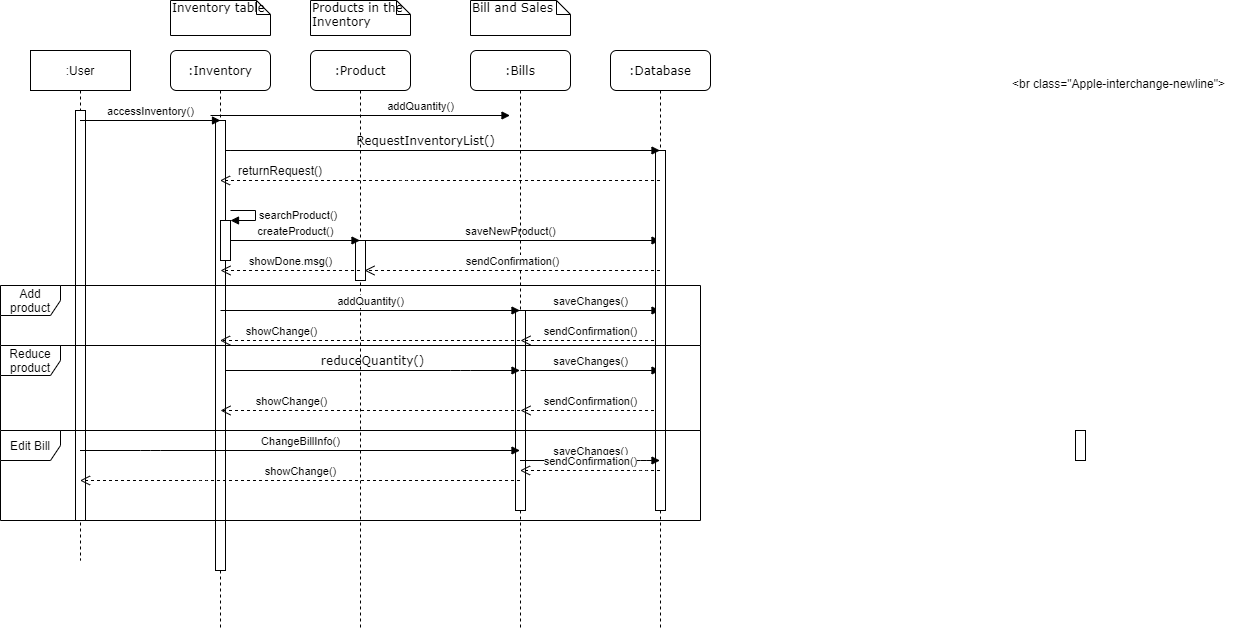

The diagram above was exported from draw.io. Its source (the exported page's mxGraphModel, read from the mxfile embedded in the PNG):
<mxGraphModel dx="2208" dy="401" grid="1" gridSize="10" guides="1" tooltips="1" connect="1" arrows="1" fold="1" page="1" pageScale="1" pageWidth="1100" pageHeight="850" background="#ffffff" math="0" shadow="0">
  <root>
    <mxCell id="0" />
    <mxCell id="1" parent="0" />
    <mxCell id="7baba1c4bc27f4b0-2" value=":Product" style="shape=umlLifeline;perimeter=lifelinePerimeter;whiteSpace=wrap;html=1;container=1;collapsible=0;recursiveResize=0;outlineConnect=0;rounded=1;shadow=0;comic=0;labelBackgroundColor=none;strokeWidth=1;fontFamily=Verdana;fontSize=12;align=center;" parent="1" vertex="1">
      <mxGeometry x="240" y="80" width="100" height="580" as="geometry" />
    </mxCell>
    <mxCell id="FycW-mWnpWSOimRrl8Pe-12" value="saveNewProduct()" style="html=1;verticalAlign=bottom;endArrow=block;" parent="7baba1c4bc27f4b0-2" target="7baba1c4bc27f4b0-4" edge="1">
      <mxGeometry width="80" relative="1" as="geometry">
        <mxPoint x="50" y="190" as="sourcePoint" />
        <mxPoint x="130" y="190" as="targetPoint" />
      </mxGeometry>
    </mxCell>
    <mxCell id="FycW-mWnpWSOimRrl8Pe-24" value="" style="html=1;points=[];perimeter=orthogonalPerimeter;" parent="7baba1c4bc27f4b0-2" vertex="1">
      <mxGeometry x="45" y="190" width="10" height="40" as="geometry" />
    </mxCell>
    <mxCell id="7baba1c4bc27f4b0-3" value=":Bills" style="shape=umlLifeline;perimeter=lifelinePerimeter;whiteSpace=wrap;html=1;container=1;collapsible=0;recursiveResize=0;outlineConnect=0;rounded=1;shadow=0;comic=0;labelBackgroundColor=none;strokeWidth=1;fontFamily=Verdana;fontSize=12;align=center;" parent="1" vertex="1">
      <mxGeometry x="400" y="80" width="100" height="580" as="geometry" />
    </mxCell>
    <mxCell id="7baba1c4bc27f4b0-13" value="" style="html=1;points=[];perimeter=orthogonalPerimeter;rounded=0;shadow=0;comic=0;labelBackgroundColor=none;strokeWidth=1;fontFamily=Verdana;fontSize=12;align=center;" parent="7baba1c4bc27f4b0-3" vertex="1">
      <mxGeometry x="45" y="260" width="10" height="200" as="geometry" />
    </mxCell>
    <mxCell id="FycW-mWnpWSOimRrl8Pe-16" value="saveChanges()" style="html=1;verticalAlign=bottom;endArrow=block;" parent="7baba1c4bc27f4b0-3" target="7baba1c4bc27f4b0-4" edge="1">
      <mxGeometry width="80" relative="1" as="geometry">
        <mxPoint x="50" y="260" as="sourcePoint" />
        <mxPoint x="130" y="260" as="targetPoint" />
      </mxGeometry>
    </mxCell>
    <mxCell id="FycW-mWnpWSOimRrl8Pe-18" value="sendConfirmation()" style="html=1;verticalAlign=bottom;endArrow=open;dashed=1;endSize=8;" parent="7baba1c4bc27f4b0-3" source="7baba1c4bc27f4b0-4" edge="1">
      <mxGeometry relative="1" as="geometry">
        <mxPoint x="140" y="290" as="sourcePoint" />
        <mxPoint x="50" y="290" as="targetPoint" />
      </mxGeometry>
    </mxCell>
    <mxCell id="FycW-mWnpWSOimRrl8Pe-19" value="saveChanges()" style="html=1;verticalAlign=bottom;endArrow=block;" parent="7baba1c4bc27f4b0-3" target="7baba1c4bc27f4b0-4" edge="1">
      <mxGeometry width="80" relative="1" as="geometry">
        <mxPoint x="50" y="320" as="sourcePoint" />
        <mxPoint x="130" y="320" as="targetPoint" />
      </mxGeometry>
    </mxCell>
    <mxCell id="FycW-mWnpWSOimRrl8Pe-20" value="sendConfirmation()" style="html=1;verticalAlign=bottom;endArrow=open;dashed=1;endSize=8;" parent="7baba1c4bc27f4b0-3" source="7baba1c4bc27f4b0-4" edge="1">
      <mxGeometry relative="1" as="geometry">
        <mxPoint x="130" y="360" as="sourcePoint" />
        <mxPoint x="50" y="360" as="targetPoint" />
      </mxGeometry>
    </mxCell>
    <mxCell id="7baba1c4bc27f4b0-4" value=":Database" style="shape=umlLifeline;perimeter=lifelinePerimeter;whiteSpace=wrap;html=1;container=1;collapsible=0;recursiveResize=0;outlineConnect=0;rounded=1;shadow=0;comic=0;labelBackgroundColor=none;strokeWidth=1;fontFamily=Verdana;fontSize=12;align=center;" parent="1" vertex="1">
      <mxGeometry x="540" y="80" width="100" height="580" as="geometry" />
    </mxCell>
    <mxCell id="7baba1c4bc27f4b0-8" value=":Inventory" style="shape=umlLifeline;perimeter=lifelinePerimeter;whiteSpace=wrap;html=1;container=1;collapsible=0;recursiveResize=0;outlineConnect=0;rounded=1;shadow=0;comic=0;labelBackgroundColor=none;strokeWidth=1;fontFamily=Verdana;fontSize=12;align=center;" parent="1" vertex="1">
      <mxGeometry x="100" y="80" width="100" height="580" as="geometry" />
    </mxCell>
    <mxCell id="7baba1c4bc27f4b0-9" value="" style="html=1;points=[];perimeter=orthogonalPerimeter;rounded=0;shadow=0;comic=0;labelBackgroundColor=none;strokeWidth=1;fontFamily=Verdana;fontSize=12;align=center;" parent="7baba1c4bc27f4b0-8" vertex="1">
      <mxGeometry x="45" y="70" width="10" height="450" as="geometry" />
    </mxCell>
    <mxCell id="FycW-mWnpWSOimRrl8Pe-5" value="" style="html=1;points=[];perimeter=orthogonalPerimeter;" parent="7baba1c4bc27f4b0-8" vertex="1">
      <mxGeometry x="50" y="170" width="10" height="40" as="geometry" />
    </mxCell>
    <mxCell id="FycW-mWnpWSOimRrl8Pe-6" value="searchProduct()" style="edgeStyle=orthogonalEdgeStyle;html=1;align=left;spacingLeft=2;endArrow=block;rounded=0;entryX=1;entryY=0;" parent="7baba1c4bc27f4b0-8" target="FycW-mWnpWSOimRrl8Pe-5" edge="1">
      <mxGeometry relative="1" as="geometry">
        <mxPoint x="60" y="160" as="sourcePoint" />
        <Array as="points">
          <mxPoint x="85" y="160" />
        </Array>
      </mxGeometry>
    </mxCell>
    <mxCell id="FycW-mWnpWSOimRrl8Pe-7" value="createProduct()" style="html=1;verticalAlign=bottom;endArrow=block;" parent="7baba1c4bc27f4b0-8" edge="1">
      <mxGeometry width="80" relative="1" as="geometry">
        <mxPoint x="60" y="190" as="sourcePoint" />
        <mxPoint x="189.5" y="190" as="targetPoint" />
      </mxGeometry>
    </mxCell>
    <mxCell id="FycW-mWnpWSOimRrl8Pe-14" value="showDone.msg()" style="html=1;verticalAlign=bottom;endArrow=open;dashed=1;endSize=8;" parent="7baba1c4bc27f4b0-8" source="7baba1c4bc27f4b0-2" edge="1">
      <mxGeometry relative="1" as="geometry">
        <mxPoint x="130" y="220" as="sourcePoint" />
        <mxPoint x="50" y="220" as="targetPoint" />
      </mxGeometry>
    </mxCell>
    <mxCell id="FycW-mWnpWSOimRrl8Pe-15" value="addQuantity()" style="html=1;verticalAlign=bottom;endArrow=block;" parent="7baba1c4bc27f4b0-8" edge="1">
      <mxGeometry x="0.4023" width="80" relative="1" as="geometry">
        <mxPoint x="40" y="65" as="sourcePoint" />
        <mxPoint x="339.5" y="65" as="targetPoint" />
        <mxPoint as="offset" />
      </mxGeometry>
    </mxCell>
    <mxCell id="FycW-mWnpWSOimRrl8Pe-21" value="showChange()" style="html=1;verticalAlign=bottom;endArrow=open;dashed=1;endSize=8;" parent="7baba1c4bc27f4b0-8" source="7baba1c4bc27f4b0-3" edge="1">
      <mxGeometry x="0.5326" relative="1" as="geometry">
        <mxPoint x="130" y="360" as="sourcePoint" />
        <mxPoint x="50" y="360" as="targetPoint" />
        <mxPoint x="1" as="offset" />
      </mxGeometry>
    </mxCell>
    <mxCell id="FycW-mWnpWSOimRrl8Pe-33" value="addQuantity()" style="html=1;verticalAlign=bottom;endArrow=block;" parent="7baba1c4bc27f4b0-8" target="7baba1c4bc27f4b0-3" edge="1">
      <mxGeometry width="80" relative="1" as="geometry">
        <mxPoint x="50" y="260" as="sourcePoint" />
        <mxPoint x="130" y="260" as="targetPoint" />
      </mxGeometry>
    </mxCell>
    <mxCell id="7baba1c4bc27f4b0-16" value="" style="html=1;points=[];perimeter=orthogonalPerimeter;rounded=0;shadow=0;comic=0;labelBackgroundColor=none;strokeWidth=1;fontFamily=Verdana;fontSize=12;align=center;" parent="1" vertex="1">
      <mxGeometry x="585" y="180" width="10" height="360" as="geometry" />
    </mxCell>
    <mxCell id="7baba1c4bc27f4b0-23" value="reduceQuantity()" style="html=1;verticalAlign=bottom;endArrow=block;labelBackgroundColor=none;fontFamily=Verdana;fontSize=12;" parent="1" source="7baba1c4bc27f4b0-9" target="7baba1c4bc27f4b0-3" edge="1">
      <mxGeometry relative="1" as="geometry">
        <mxPoint x="510" y="420" as="sourcePoint" />
        <mxPoint x="440" y="440" as="targetPoint" />
        <Array as="points">
          <mxPoint x="390" y="400" />
        </Array>
      </mxGeometry>
    </mxCell>
    <mxCell id="7baba1c4bc27f4b0-25" value="" style="html=1;points=[];perimeter=orthogonalPerimeter;rounded=0;shadow=0;comic=0;labelBackgroundColor=none;strokeColor=#000000;strokeWidth=1;fillColor=#FFFFFF;fontFamily=Verdana;fontSize=12;fontColor=#000000;align=center;" parent="1" vertex="1">
      <mxGeometry x="1005" y="460" width="10" height="30" as="geometry" />
    </mxCell>
    <mxCell id="7baba1c4bc27f4b0-11" value="RequestInventoryList()" style="html=1;verticalAlign=bottom;endArrow=block;labelBackgroundColor=none;fontFamily=Verdana;fontSize=12;edgeStyle=elbowEdgeStyle;elbow=vertical;" parent="1" target="7baba1c4bc27f4b0-4" edge="1">
      <mxGeometry relative="1" as="geometry">
        <mxPoint x="180" y="180" as="sourcePoint" />
        <Array as="points">
          <mxPoint x="150" y="180" />
        </Array>
      </mxGeometry>
    </mxCell>
    <mxCell id="7baba1c4bc27f4b0-40" value="Inventory table" style="shape=note;whiteSpace=wrap;html=1;size=14;verticalAlign=top;align=left;spacingTop=-6;rounded=0;shadow=0;comic=0;labelBackgroundColor=none;strokeWidth=1;fontFamily=Verdana;fontSize=12" parent="1" vertex="1">
      <mxGeometry x="100" y="30" width="100" height="35" as="geometry" />
    </mxCell>
    <mxCell id="7baba1c4bc27f4b0-41" value="Products in the Inventory" style="shape=note;whiteSpace=wrap;html=1;size=14;verticalAlign=top;align=left;spacingTop=-6;rounded=0;shadow=0;comic=0;labelBackgroundColor=none;strokeWidth=1;fontFamily=Verdana;fontSize=12" parent="1" vertex="1">
      <mxGeometry x="240" y="30" width="100" height="35" as="geometry" />
    </mxCell>
    <mxCell id="7baba1c4bc27f4b0-42" value="Bill and Sales" style="shape=note;whiteSpace=wrap;html=1;size=14;verticalAlign=top;align=left;spacingTop=-6;rounded=0;shadow=0;comic=0;labelBackgroundColor=none;strokeWidth=1;fontFamily=Verdana;fontSize=12" parent="1" vertex="1">
      <mxGeometry x="400" y="30" width="100" height="35" as="geometry" />
    </mxCell>
    <mxCell id="FycW-mWnpWSOimRrl8Pe-3" value="" style="html=1;verticalAlign=bottom;endArrow=open;dashed=1;endSize=8;" parent="1" source="7baba1c4bc27f4b0-4" target="7baba1c4bc27f4b0-8" edge="1">
      <mxGeometry relative="1" as="geometry">
        <mxPoint x="225" y="200" as="sourcePoint" />
        <mxPoint x="145" y="200" as="targetPoint" />
        <Array as="points">
          <mxPoint x="340" y="210" />
        </Array>
      </mxGeometry>
    </mxCell>
    <mxCell id="FycW-mWnpWSOimRrl8Pe-4" value="returnRequest()" style="text;html=1;strokeColor=none;fillColor=none;align=center;verticalAlign=middle;whiteSpace=wrap;rounded=0;" parent="1" vertex="1">
      <mxGeometry x="190" y="190" width="40" height="20" as="geometry" />
    </mxCell>
    <mxCell id="FycW-mWnpWSOimRrl8Pe-17" value="showChange()" style="html=1;verticalAlign=bottom;endArrow=open;dashed=1;endSize=8;" parent="1" source="7baba1c4bc27f4b0-3" target="7baba1c4bc27f4b0-8" edge="1">
      <mxGeometry x="0.5967" relative="1" as="geometry">
        <mxPoint x="240" y="370" as="sourcePoint" />
        <mxPoint x="160" y="370" as="targetPoint" />
        <mxPoint x="1" as="offset" />
      </mxGeometry>
    </mxCell>
    <mxCell id="FycW-mWnpWSOimRrl8Pe-13" value="sendConfirmation()" style="html=1;verticalAlign=bottom;endArrow=open;dashed=1;endSize=8;" parent="1" source="7baba1c4bc27f4b0-4" edge="1">
      <mxGeometry relative="1" as="geometry">
        <mxPoint x="370" y="300" as="sourcePoint" />
        <mxPoint x="294" y="300" as="targetPoint" />
      </mxGeometry>
    </mxCell>
    <mxCell id="Zq2fTrKXDKYCJ7i8CgmU-1" value=":User" style="shape=umlLifeline;perimeter=lifelinePerimeter;whiteSpace=wrap;html=1;container=1;collapsible=0;recursiveResize=0;outlineConnect=0;" parent="1" vertex="1">
      <mxGeometry x="-40" y="80" width="100" height="510" as="geometry" />
    </mxCell>
    <mxCell id="Zq2fTrKXDKYCJ7i8CgmU-4" value="" style="html=1;points=[];perimeter=orthogonalPerimeter;" parent="Zq2fTrKXDKYCJ7i8CgmU-1" vertex="1">
      <mxGeometry x="45" y="60" width="10" height="410" as="geometry" />
    </mxCell>
    <mxCell id="Zq2fTrKXDKYCJ7i8CgmU-2" value="accessInventory()" style="html=1;verticalAlign=bottom;endArrow=block;" parent="1" source="Zq2fTrKXDKYCJ7i8CgmU-1" edge="1">
      <mxGeometry width="80" relative="1" as="geometry">
        <mxPoint x="30" y="160" as="sourcePoint" />
        <mxPoint x="150" y="150" as="targetPoint" />
      </mxGeometry>
    </mxCell>
    <mxCell id="Zq2fTrKXDKYCJ7i8CgmU-3" value="&amp;lt;br class=&amp;quot;Apple-interchange-newline&amp;quot;&amp;gt;" style="text;whiteSpace=wrap;html=1;" parent="1" vertex="1">
      <mxGeometry x="940" y="100" width="240" height="30" as="geometry" />
    </mxCell>
    <mxCell id="FycW-mWnpWSOimRrl8Pe-29" value="Add product" style="shape=umlFrame;whiteSpace=wrap;html=1;" parent="1" vertex="1">
      <mxGeometry x="-70" y="315" width="700" height="60" as="geometry" />
    </mxCell>
    <mxCell id="FycW-mWnpWSOimRrl8Pe-28" value="Reduce product" style="shape=umlFrame;whiteSpace=wrap;html=1;" parent="1" vertex="1">
      <mxGeometry x="-70" y="375" width="700" height="85" as="geometry" />
    </mxCell>
    <mxCell id="zuv1JapsLbgOg9RmGNfm-2" value="ChangeBillInfo()" style="html=1;verticalAlign=bottom;endArrow=block;" edge="1" parent="1" source="Zq2fTrKXDKYCJ7i8CgmU-1" target="7baba1c4bc27f4b0-3">
      <mxGeometry width="80" relative="1" as="geometry">
        <mxPoint x="20" y="490" as="sourcePoint" />
        <mxPoint x="100" y="490" as="targetPoint" />
        <Array as="points">
          <mxPoint x="80" y="480" />
        </Array>
      </mxGeometry>
    </mxCell>
    <mxCell id="zuv1JapsLbgOg9RmGNfm-5" value="showChange()" style="html=1;verticalAlign=bottom;endArrow=open;dashed=1;endSize=8;" edge="1" parent="1" source="7baba1c4bc27f4b0-3" target="Zq2fTrKXDKYCJ7i8CgmU-1">
      <mxGeometry relative="1" as="geometry">
        <mxPoint x="100" y="510" as="sourcePoint" />
        <mxPoint x="20" y="510" as="targetPoint" />
        <Array as="points">
          <mxPoint x="130" y="510" />
        </Array>
      </mxGeometry>
    </mxCell>
    <mxCell id="zuv1JapsLbgOg9RmGNfm-8" value="saveChanges()" style="html=1;verticalAlign=bottom;endArrow=block;" edge="1" parent="1" source="7baba1c4bc27f4b0-3" target="7baba1c4bc27f4b0-4">
      <mxGeometry width="80" relative="1" as="geometry">
        <mxPoint x="450" y="580" as="sourcePoint" />
        <mxPoint x="650" y="590" as="targetPoint" />
        <Array as="points">
          <mxPoint x="570" y="490" />
        </Array>
      </mxGeometry>
    </mxCell>
    <mxCell id="zuv1JapsLbgOg9RmGNfm-9" value="sendConfirmation()" style="html=1;verticalAlign=bottom;endArrow=open;dashed=1;endSize=8;" edge="1" parent="1" source="7baba1c4bc27f4b0-4" target="7baba1c4bc27f4b0-3">
      <mxGeometry relative="1" as="geometry">
        <mxPoint x="520" y="410" as="sourcePoint" />
        <mxPoint x="440" y="410" as="targetPoint" />
        <Array as="points">
          <mxPoint x="570" y="500" />
        </Array>
      </mxGeometry>
    </mxCell>
    <mxCell id="zuv1JapsLbgOg9RmGNfm-10" value="Edit Bill" style="shape=umlFrame;whiteSpace=wrap;html=1;" vertex="1" parent="1">
      <mxGeometry x="-70" y="460" width="700" height="90" as="geometry" />
    </mxCell>
  </root>
</mxGraphModel>